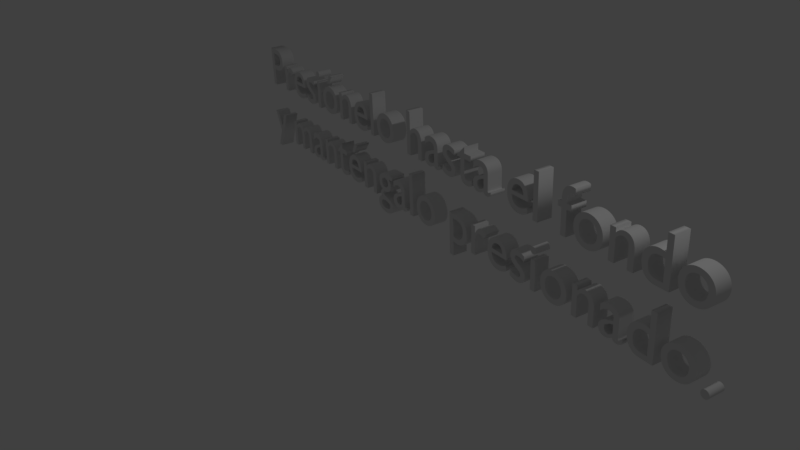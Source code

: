 # Source: Paso5.5.blend  (saved by Blender 2.79.0; exported with 4.5.12 LTS)
import bpy
from mathutils import Matrix  # noqa: F401  (used for matrix-valued properties, if any)

bpy.ops.wm.read_factory_settings(use_empty=True)
scene = bpy.context.scene
scene.name = 'Untitled'

# ---- collections
col_collection_1 = bpy.data.collections.new('Collection 1'); scene.collection.children.link(col_collection_1)

# ---- world
world_world = bpy.data.worlds.new('World'); scene.world = world_world
world_world.color = (0.05088, 0.05088, 0.05088)
world_world.use_sun_shadow = False
world_world.sun_shadow_jitter_overblur = 0.0
world_world.cycles.sampling_method = 'MANUAL'

# ---- cameras
cam_camera = bpy.data.cameras.new('Camera')
cam_camera.clip_end = 100.0
cam_camera.lens = 35.0
cam_camera.sensor_width = 32.0
cam_camera.sensor_height = 18.0
cam_camera.ortho_scale = 7.314
cam_camera.dof.focus_distance = 0.0
cam_camera.dof.aperture_fstop = 128.0

# ---- lights
light_lamp = bpy.data.lights.new('Lamp', 'POINT')
light_lamp.transmission_factor = 0.0
light_lamp.cutoff_distance = 30.0
light_lamp.energy = 100.0
light_lamp.shadow_buffer_clip_start = 1.001
light_lamp.shadow_soft_size = 0.1
light_lamp.shadow_maximum_resolution = 0.006
light_lamp.use_absolute_resolution = True

# ---- curves / text
txt_text = bpy.data.curves.new('Text', 'FONT')
txt_text.dimensions = '2D'
txt_text.body = 'Presiónelo hasta el fondo \ny manténgalo presionado.'
txt_text.use_path_clamp = True
txt_text.bevel_resolution = 0
txt_text.extrude = 0.118

# ---- objects
ob_text = bpy.data.objects.new('Text', txt_text)
ob_lamp = bpy.data.objects.new('Lamp', light_lamp)
ob_camera = bpy.data.objects.new('Camera', cam_camera)

# ---- transforms, parenting, visibility, modifiers, constraints
ob_text.location = (-5.82, 2.87, 0.3795)
ob_text.rotation_euler = (1.601, -0.02261, -0.1825)
ob_text.lineart.crease_threshold = 0.0
ob_lamp.location = (4.076, 1.005, 5.904)
ob_lamp.rotation_euler = (0.6503, 0.05522, 1.866)
ob_lamp.lock_rotations_4d = False
ob_lamp.empty_display_type = 'ARROWS'
ob_lamp.color = (0.0, 0.0, 0.0, 0.0)
ob_lamp.lineart.crease_threshold = 0.0
ob_camera.location = (7.481, -6.508, 5.344)
ob_camera.rotation_euler = (1.109, 0.0, 0.8149)
ob_camera.lock_rotations_4d = False
ob_camera.empty_display_type = 'ARROWS'
ob_camera.color = (0.0, 0.0, 0.0, 0.0)
ob_camera.display_type = 'WIRE'
ob_camera.lineart.crease_threshold = 0.0

# ---- collection membership
col_collection_1.objects.link(ob_text)
col_collection_1.objects.link(ob_lamp)
col_collection_1.objects.link(ob_camera)

# ---- scene / render settings (as saved in the file)
scene.camera = ob_camera
scene.frame_start = 1; scene.frame_end = 250; scene.frame_set(0)
scene.render.engine = 'BLENDER_EEVEE_NEXT'
scene.render.resolution_percentage = 50
scene.render.dither_intensity = 0.0
scene.cycles.use_denoising = False
scene.cycles.samples = 128
scene.cycles.sampling_pattern = 'TABULATED_SOBOL'
scene.cycles.use_adaptive_sampling = False
scene.cycles.use_light_tree = False
scene.cycles.blur_glossy = 0.0
scene.cycles.sample_clamp_indirect = 0.0
scene.view_settings.view_transform = 'Standard'
bpy.context.view_layer.update()
